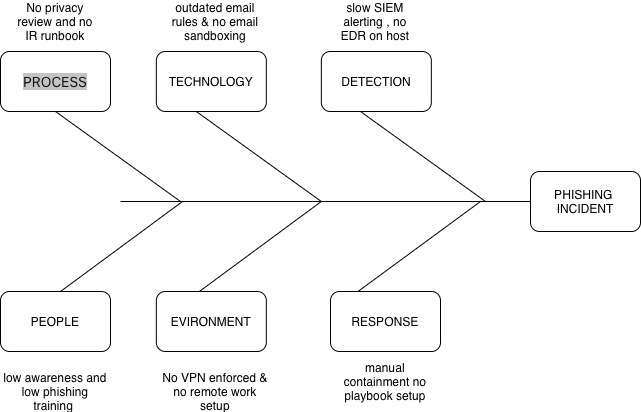

The diagram above was exported from draw.io. Its source (the exported page's mxGraphModel, read from the mxfile embedded in the PNG):
<mxGraphModel dx="934" dy="642" grid="1" gridSize="10" guides="1" tooltips="1" connect="1" arrows="1" fold="1" page="1" pageScale="1" pageWidth="827" pageHeight="1169" math="0" shadow="0">
  <root>
    <mxCell id="0" />
    <mxCell id="1" parent="0" />
    <mxCell id="BP8lMZQsAQFYVH_2rOEn-1" edge="1" parent="1" style="endArrow=none;html=1;rounded=0;" value="">
      <mxGeometry height="50" relative="1" width="50" as="geometry">
        <mxPoint x="210" y="290" as="sourcePoint" />
        <mxPoint x="620" y="290" as="targetPoint" />
      </mxGeometry>
    </mxCell>
    <mxCell id="BP8lMZQsAQFYVH_2rOEn-8" connectable="0" parent="1" style="group" value="" vertex="1">
      <mxGeometry height="310" width="440" x="90" y="140" as="geometry" />
    </mxCell>
    <mxCell id="BP8lMZQsAQFYVH_2rOEn-2" parent="BP8lMZQsAQFYVH_2rOEn-8" style="rounded=1;whiteSpace=wrap;html=1;" value="&lt;div style=&quot;text-align: start;&quot;&gt;&lt;font color=&quot;#121212&quot; face=&quot;Anthropic Sans, -apple-system, system-ui, Segoe UI, sans-serif&quot;&gt;&lt;span style=&quot;caret-color: rgb(18, 18, 18); font-size: 14px; text-wrap-mode: nowrap; background-color: rgb(196, 196, 194);&quot;&gt;PROCESS&lt;/span&gt;&lt;/font&gt;&lt;/div&gt;" vertex="1">
      <mxGeometry height="60" width="110" as="geometry" />
    </mxCell>
    <mxCell id="BP8lMZQsAQFYVH_2rOEn-3" parent="BP8lMZQsAQFYVH_2rOEn-8" style="rounded=1;whiteSpace=wrap;html=1;" value="TECHNOLOGY" vertex="1">
      <mxGeometry height="60" width="110" x="155.83333333333334" as="geometry" />
    </mxCell>
    <mxCell id="BP8lMZQsAQFYVH_2rOEn-4" parent="BP8lMZQsAQFYVH_2rOEn-8" style="rounded=1;whiteSpace=wrap;html=1;" value="DETECTION" vertex="1">
      <mxGeometry height="60" width="110" x="320.8333333333333" as="geometry" />
    </mxCell>
    <mxCell id="BP8lMZQsAQFYVH_2rOEn-5" parent="BP8lMZQsAQFYVH_2rOEn-8" style="rounded=1;whiteSpace=wrap;html=1;" value="RESPONSE" vertex="1">
      <mxGeometry height="60" width="110" x="330" y="240" as="geometry" />
    </mxCell>
    <mxCell id="BP8lMZQsAQFYVH_2rOEn-6" parent="BP8lMZQsAQFYVH_2rOEn-8" style="rounded=1;whiteSpace=wrap;html=1;" value="EVIRONMENT" vertex="1">
      <mxGeometry height="60" width="110" x="155.83333333333334" y="240" as="geometry" />
    </mxCell>
    <mxCell id="BP8lMZQsAQFYVH_2rOEn-7" parent="BP8lMZQsAQFYVH_2rOEn-8" style="rounded=1;whiteSpace=wrap;html=1;" value="PEOPLE" vertex="1">
      <mxGeometry height="60" width="110" y="240" as="geometry" />
    </mxCell>
    <mxCell id="BP8lMZQsAQFYVH_2rOEn-17" edge="1" parent="BP8lMZQsAQFYVH_2rOEn-8" source="BP8lMZQsAQFYVH_2rOEn-2" style="endArrow=none;html=1;rounded=0;exitX=0.5;exitY=1;exitDx=0;exitDy=0;" value="">
      <mxGeometry height="50" relative="1" width="50" as="geometry">
        <mxPoint x="15" y="100" as="sourcePoint" />
        <mxPoint x="180" y="150" as="targetPoint" />
      </mxGeometry>
    </mxCell>
    <mxCell id="BP8lMZQsAQFYVH_2rOEn-18" edge="1" parent="BP8lMZQsAQFYVH_2rOEn-8" style="endArrow=none;html=1;rounded=0;exitX=0.5;exitY=1;exitDx=0;exitDy=0;" value="">
      <mxGeometry height="50" relative="1" width="50" as="geometry">
        <mxPoint x="195.83" y="60" as="sourcePoint" />
        <mxPoint x="320.83000000000004" y="150" as="targetPoint" />
      </mxGeometry>
    </mxCell>
    <mxCell id="BP8lMZQsAQFYVH_2rOEn-19" edge="1" parent="BP8lMZQsAQFYVH_2rOEn-8" style="endArrow=none;html=1;rounded=0;exitX=0.5;exitY=1;exitDx=0;exitDy=0;" value="">
      <mxGeometry height="50" relative="1" width="50" as="geometry">
        <mxPoint x="360" y="60" as="sourcePoint" />
        <mxPoint x="485" y="150" as="targetPoint" />
      </mxGeometry>
    </mxCell>
    <mxCell id="BP8lMZQsAQFYVH_2rOEn-21" edge="1" parent="BP8lMZQsAQFYVH_2rOEn-8" style="endArrow=none;html=1;rounded=0;exitX=0.5;exitY=1;exitDx=0;exitDy=0;entryX=0.25;entryY=0;entryDx=0;entryDy=0;" value="">
      <mxGeometry height="50" relative="1" width="50" as="geometry">
        <mxPoint x="320.83000000000004" y="150" as="sourcePoint" />
        <mxPoint x="198.83000000000004" y="240" as="targetPoint" />
      </mxGeometry>
    </mxCell>
    <mxCell id="BP8lMZQsAQFYVH_2rOEn-22" edge="1" parent="BP8lMZQsAQFYVH_2rOEn-8" style="endArrow=none;html=1;rounded=0;exitX=0.5;exitY=1;exitDx=0;exitDy=0;entryX=0.25;entryY=0;entryDx=0;entryDy=0;" value="">
      <mxGeometry height="50" relative="1" width="50" as="geometry">
        <mxPoint x="182.00000000000003" y="150" as="sourcePoint" />
        <mxPoint x="60.00000000000003" y="240" as="targetPoint" />
      </mxGeometry>
    </mxCell>
    <mxCell id="BP8lMZQsAQFYVH_2rOEn-16" parent="1" style="rounded=1;whiteSpace=wrap;html=1;" value="PHISHING&amp;nbsp;&lt;div&gt;INCIDENT&lt;/div&gt;" vertex="1">
      <mxGeometry height="60" width="110" x="620" y="260" as="geometry" />
    </mxCell>
    <mxCell id="BP8lMZQsAQFYVH_2rOEn-20" edge="1" parent="1" style="endArrow=none;html=1;rounded=0;exitX=0.5;exitY=1;exitDx=0;exitDy=0;entryX=0.25;entryY=0;entryDx=0;entryDy=0;" target="BP8lMZQsAQFYVH_2rOEn-5" value="">
      <mxGeometry height="50" relative="1" width="50" as="geometry">
        <mxPoint x="570" y="290" as="sourcePoint" />
        <mxPoint x="695" y="380" as="targetPoint" />
      </mxGeometry>
    </mxCell>
    <mxCell id="BP8lMZQsAQFYVH_2rOEn-23" parent="1" style="text;html=1;whiteSpace=wrap;strokeColor=none;fillColor=none;align=center;verticalAlign=middle;rounded=0;" value="No privacy review and no IR runbook" vertex="1">
      <mxGeometry height="40" width="90" x="100" y="90" as="geometry" />
    </mxCell>
    <mxCell id="BP8lMZQsAQFYVH_2rOEn-24" parent="1" style="text;html=1;whiteSpace=wrap;strokeColor=none;fillColor=none;align=center;verticalAlign=middle;rounded=0;" value="outdated email rules &amp;amp; no email sandboxing" vertex="1">
      <mxGeometry height="40" width="90" x="260" y="90" as="geometry" />
    </mxCell>
    <mxCell id="BP8lMZQsAQFYVH_2rOEn-25" parent="1" style="text;html=1;whiteSpace=wrap;strokeColor=none;fillColor=none;align=center;verticalAlign=middle;rounded=0;" value="slow SIEM alerting , no EDR on host" vertex="1">
      <mxGeometry height="40" width="90" x="420" y="90" as="geometry" />
    </mxCell>
    <mxCell id="BP8lMZQsAQFYVH_2rOEn-26" parent="1" style="text;html=1;whiteSpace=wrap;strokeColor=none;fillColor=none;align=center;verticalAlign=middle;rounded=0;" value="low awareness and low phishing training&amp;nbsp;" vertex="1">
      <mxGeometry height="40" width="110" x="90" y="460" as="geometry" />
    </mxCell>
    <mxCell id="BP8lMZQsAQFYVH_2rOEn-27" parent="1" style="text;html=1;whiteSpace=wrap;strokeColor=none;fillColor=none;align=center;verticalAlign=middle;rounded=0;" value="No VPN enforced &amp;amp; no remote work setup" vertex="1">
      <mxGeometry height="40" width="110" x="250" y="460" as="geometry" />
    </mxCell>
    <mxCell id="BP8lMZQsAQFYVH_2rOEn-28" parent="1" style="text;html=1;whiteSpace=wrap;strokeColor=none;fillColor=none;align=center;verticalAlign=middle;rounded=0;" value="manual containment no playbook setup" vertex="1">
      <mxGeometry height="40" width="110" x="420" y="450" as="geometry" />
    </mxCell>
  </root>
</mxGraphModel>